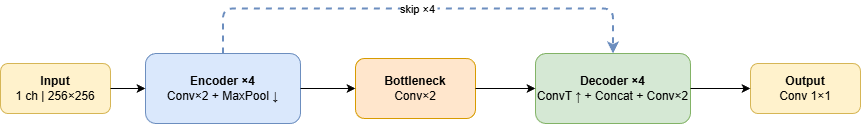

The diagram above was exported from draw.io. Its source (the exported page's mxGraphModel, read from the mxfile embedded in the PNG):
<mxGraphModel dx="962" dy="184" grid="1" gridSize="10" guides="1" tooltips="1" connect="1" arrows="1" fold="1" page="1" pageScale="1" pageWidth="860" pageHeight="180" math="0" shadow="0">
  <root>
    <mxCell id="0" />
    <mxCell id="1" parent="0" />
    <mxCell id="inp" value="&lt;b&gt;Input&lt;/b&gt;&lt;br&gt;1 ch | 256×256" style="rounded=1;whiteSpace=wrap;html=1;fillColor=#fff2cc;strokeColor=#d6b656;fontSize=12;" parent="1" vertex="1">
      <mxGeometry x="10" y="80" width="110" height="50" as="geometry" />
    </mxCell>
    <mxCell id="enc" value="&lt;b&gt;Encoder ×4&lt;/b&gt;&lt;br&gt;Conv×2 + MaxPool ↓" style="rounded=1;whiteSpace=wrap;html=1;fillColor=#dae8fc;strokeColor=#6c8ebf;fontSize=12;" parent="1" vertex="1">
      <mxGeometry x="155" y="70" width="155" height="70" as="geometry" />
    </mxCell>
    <mxCell id="bn" value="&lt;b&gt;Bottleneck&lt;/b&gt;&lt;br&gt;Conv×2" style="rounded=1;whiteSpace=wrap;html=1;fillColor=#ffe6cc;strokeColor=#d79b00;fontSize=12;" parent="1" vertex="1">
      <mxGeometry x="365" y="75" width="120" height="60" as="geometry" />
    </mxCell>
    <mxCell id="dec" value="&lt;b&gt;Decoder ×4&lt;/b&gt;&lt;br&gt;ConvT ↑ + Concat + Conv×2" style="rounded=1;whiteSpace=wrap;html=1;fillColor=#d5e8d4;strokeColor=#82b366;fontSize=12;" parent="1" vertex="1">
      <mxGeometry x="545" y="70" width="155" height="70" as="geometry" />
    </mxCell>
    <mxCell id="out" value="&lt;b&gt;Output&lt;/b&gt;&lt;br&gt;Conv 1×1" style="rounded=1;whiteSpace=wrap;html=1;fillColor=#fff2cc;strokeColor=#d6b656;fontSize=12;" parent="1" vertex="1">
      <mxGeometry x="760" y="80" width="110" height="50" as="geometry" />
    </mxCell>
    <mxCell id="e_inp_enc" value="" style="edgeStyle=orthogonalEdgeStyle;exitX=1;exitY=0.5;exitDx=0;exitDy=0;entryX=0;entryY=0.5;entryDx=0;entryDy=0;" parent="1" source="inp" target="enc" edge="1">
      <mxGeometry relative="1" as="geometry" />
    </mxCell>
    <mxCell id="e_enc_bn" value="" style="edgeStyle=orthogonalEdgeStyle;exitX=1;exitY=0.5;exitDx=0;exitDy=0;entryX=0;entryY=0.5;entryDx=0;entryDy=0;" parent="1" source="enc" target="bn" edge="1">
      <mxGeometry relative="1" as="geometry" />
    </mxCell>
    <mxCell id="e_bn_dec" value="" style="edgeStyle=orthogonalEdgeStyle;exitX=1;exitY=0.5;exitDx=0;exitDy=0;entryX=0;entryY=0.5;entryDx=0;entryDy=0;" parent="1" source="bn" target="dec" edge="1">
      <mxGeometry relative="1" as="geometry" />
    </mxCell>
    <mxCell id="e_dec_out" value="" style="edgeStyle=orthogonalEdgeStyle;exitX=1;exitY=0.5;exitDx=0;exitDy=0;entryX=0;entryY=0.5;entryDx=0;entryDy=0;" parent="1" source="dec" target="out" edge="1">
      <mxGeometry relative="1" as="geometry" />
    </mxCell>
    <mxCell id="skip" value="skip ×4" style="edgeStyle=orthogonalEdgeStyle;dashed=1;strokeColor=#6c8ebf;strokeWidth=2;fontSize=11;exitX=0.5;exitY=0;exitDx=0;exitDy=0;entryX=0.5;entryY=0;entryDx=0;entryDy=0;labelBackgroundColor=#ffffff;" parent="1" source="enc" target="dec" edge="1">
      <mxGeometry relative="1" as="geometry">
        <Array as="points">
          <mxPoint x="232" y="25" />
          <mxPoint x="622" y="25" />
        </Array>
      </mxGeometry>
    </mxCell>
  </root>
</mxGraphModel>